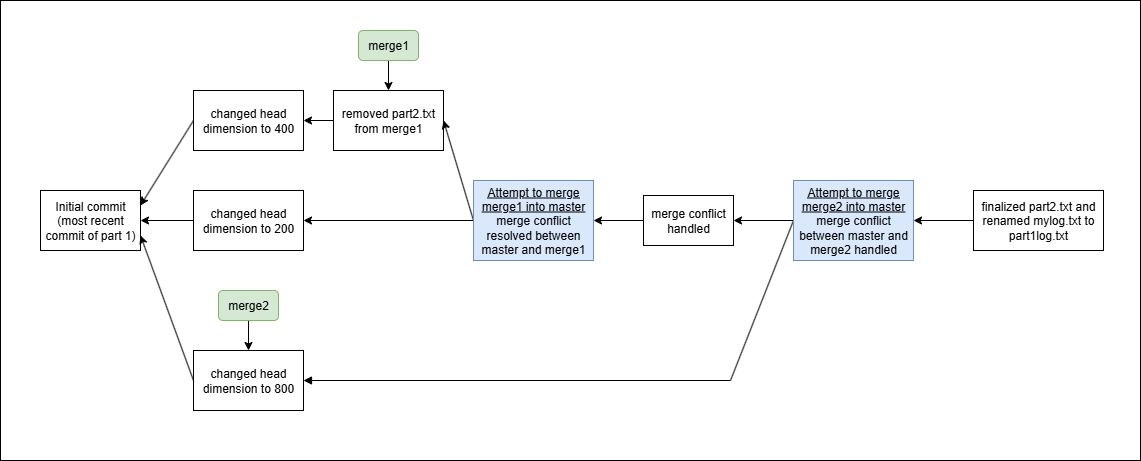

The diagram above was exported from draw.io. Its source (the exported page's mxGraphModel, read from the mxfile embedded in the PNG):
<mxGraphModel dx="1895" dy="1022" grid="1" gridSize="10" guides="1" tooltips="1" connect="1" arrows="1" fold="1" page="1" pageScale="1" pageWidth="827" pageHeight="1169" math="0" shadow="0">
  <root>
    <mxCell id="0" />
    <mxCell id="1" parent="0" />
    <mxCell id="RLKuMip1piTXip2mpyKB-32" value="" style="rounded=0;whiteSpace=wrap;html=1;" vertex="1" parent="1">
      <mxGeometry width="1140" height="460" as="geometry" />
    </mxCell>
    <mxCell id="RLKuMip1piTXip2mpyKB-6" value="Initial commit (most recent commit of part 1)" style="rounded=0;whiteSpace=wrap;html=1;" vertex="1" parent="1">
      <mxGeometry x="40" y="190" width="100" height="60" as="geometry" />
    </mxCell>
    <mxCell id="RLKuMip1piTXip2mpyKB-11" style="rounded=0;orthogonalLoop=1;jettySize=auto;html=1;exitX=0;exitY=0.5;exitDx=0;exitDy=0;entryX=1;entryY=0.25;entryDx=0;entryDy=0;" edge="1" parent="1" source="RLKuMip1piTXip2mpyKB-7" target="RLKuMip1piTXip2mpyKB-6">
      <mxGeometry relative="1" as="geometry" />
    </mxCell>
    <mxCell id="RLKuMip1piTXip2mpyKB-7" value="changed head dimension to 400" style="rounded=0;whiteSpace=wrap;html=1;" vertex="1" parent="1">
      <mxGeometry x="193" y="90" width="110" height="60" as="geometry" />
    </mxCell>
    <mxCell id="RLKuMip1piTXip2mpyKB-10" style="edgeStyle=orthogonalEdgeStyle;rounded=0;orthogonalLoop=1;jettySize=auto;html=1;exitX=0;exitY=0.5;exitDx=0;exitDy=0;" edge="1" parent="1" source="RLKuMip1piTXip2mpyKB-8" target="RLKuMip1piTXip2mpyKB-7">
      <mxGeometry relative="1" as="geometry" />
    </mxCell>
    <mxCell id="RLKuMip1piTXip2mpyKB-8" value="removed part2.txt from merge1" style="rounded=0;whiteSpace=wrap;html=1;" vertex="1" parent="1">
      <mxGeometry x="333" y="90" width="110" height="60" as="geometry" />
    </mxCell>
    <mxCell id="RLKuMip1piTXip2mpyKB-12" style="rounded=0;orthogonalLoop=1;jettySize=auto;html=1;exitX=0;exitY=0.5;exitDx=0;exitDy=0;entryX=1;entryY=0.75;entryDx=0;entryDy=0;" edge="1" parent="1" source="RLKuMip1piTXip2mpyKB-9" target="RLKuMip1piTXip2mpyKB-6">
      <mxGeometry relative="1" as="geometry" />
    </mxCell>
    <mxCell id="RLKuMip1piTXip2mpyKB-28" style="edgeStyle=orthogonalEdgeStyle;rounded=0;orthogonalLoop=1;jettySize=auto;html=1;endArrow=none;endFill=0;startArrow=block;startFill=1;exitX=1;exitY=0.5;exitDx=0;exitDy=0;" edge="1" parent="1" source="RLKuMip1piTXip2mpyKB-9">
      <mxGeometry relative="1" as="geometry">
        <mxPoint x="730" y="380" as="targetPoint" />
        <mxPoint x="383" y="490" as="sourcePoint" />
      </mxGeometry>
    </mxCell>
    <mxCell id="RLKuMip1piTXip2mpyKB-9" value="changed head dimension to 800" style="rounded=0;whiteSpace=wrap;html=1;" vertex="1" parent="1">
      <mxGeometry x="193" y="350" width="110" height="60" as="geometry" />
    </mxCell>
    <mxCell id="RLKuMip1piTXip2mpyKB-16" style="edgeStyle=orthogonalEdgeStyle;rounded=0;orthogonalLoop=1;jettySize=auto;html=1;exitX=0.5;exitY=1;exitDx=0;exitDy=0;" edge="1" parent="1" source="RLKuMip1piTXip2mpyKB-13" target="RLKuMip1piTXip2mpyKB-8">
      <mxGeometry relative="1" as="geometry" />
    </mxCell>
    <mxCell id="RLKuMip1piTXip2mpyKB-13" value="merge1" style="rounded=1;whiteSpace=wrap;html=1;fillColor=#d5e8d4;strokeColor=#82b366;" vertex="1" parent="1">
      <mxGeometry x="358" y="30" width="60" height="30" as="geometry" />
    </mxCell>
    <mxCell id="RLKuMip1piTXip2mpyKB-17" style="edgeStyle=orthogonalEdgeStyle;rounded=0;orthogonalLoop=1;jettySize=auto;html=1;exitX=0.5;exitY=1;exitDx=0;exitDy=0;" edge="1" parent="1" source="RLKuMip1piTXip2mpyKB-15" target="RLKuMip1piTXip2mpyKB-9">
      <mxGeometry relative="1" as="geometry" />
    </mxCell>
    <mxCell id="RLKuMip1piTXip2mpyKB-15" value="merge2" style="rounded=1;whiteSpace=wrap;html=1;fillColor=#d5e8d4;strokeColor=#82b366;" vertex="1" parent="1">
      <mxGeometry x="218" y="290" width="60" height="30" as="geometry" />
    </mxCell>
    <mxCell id="RLKuMip1piTXip2mpyKB-19" style="edgeStyle=orthogonalEdgeStyle;rounded=0;orthogonalLoop=1;jettySize=auto;html=1;exitX=0;exitY=0.5;exitDx=0;exitDy=0;entryX=1;entryY=0.5;entryDx=0;entryDy=0;" edge="1" parent="1" source="RLKuMip1piTXip2mpyKB-18" target="RLKuMip1piTXip2mpyKB-6">
      <mxGeometry relative="1" as="geometry" />
    </mxCell>
    <mxCell id="RLKuMip1piTXip2mpyKB-18" value="changed head dimension to 200" style="rounded=0;whiteSpace=wrap;html=1;" vertex="1" parent="1">
      <mxGeometry x="193" y="190" width="110" height="60" as="geometry" />
    </mxCell>
    <mxCell id="RLKuMip1piTXip2mpyKB-21" style="edgeStyle=orthogonalEdgeStyle;rounded=0;orthogonalLoop=1;jettySize=auto;html=1;exitX=0;exitY=0.5;exitDx=0;exitDy=0;entryX=1;entryY=0.5;entryDx=0;entryDy=0;" edge="1" parent="1" source="RLKuMip1piTXip2mpyKB-20" target="RLKuMip1piTXip2mpyKB-18">
      <mxGeometry relative="1" as="geometry" />
    </mxCell>
    <mxCell id="RLKuMip1piTXip2mpyKB-22" style="rounded=0;orthogonalLoop=1;jettySize=auto;html=1;exitX=0;exitY=0.5;exitDx=0;exitDy=0;entryX=1;entryY=0.5;entryDx=0;entryDy=0;" edge="1" parent="1" source="RLKuMip1piTXip2mpyKB-20" target="RLKuMip1piTXip2mpyKB-8">
      <mxGeometry relative="1" as="geometry" />
    </mxCell>
    <mxCell id="RLKuMip1piTXip2mpyKB-20" value="&lt;u&gt;Attempt to merge merge1 into master&lt;/u&gt;&lt;br&gt;merge conflict resolved between master and merge1" style="rounded=0;whiteSpace=wrap;html=1;fillColor=#dae8fc;strokeColor=#6c8ebf;" vertex="1" parent="1">
      <mxGeometry x="473" y="180" width="120" height="80" as="geometry" />
    </mxCell>
    <mxCell id="RLKuMip1piTXip2mpyKB-29" style="rounded=0;orthogonalLoop=1;jettySize=auto;html=1;entryX=0;entryY=0.5;entryDx=0;entryDy=0;endArrow=none;endFill=0;" edge="1" parent="1" target="RLKuMip1piTXip2mpyKB-23">
      <mxGeometry relative="1" as="geometry">
        <mxPoint x="713" y="460" as="targetPoint" />
        <mxPoint x="730" y="380" as="sourcePoint" />
      </mxGeometry>
    </mxCell>
    <mxCell id="RLKuMip1piTXip2mpyKB-30" style="edgeStyle=orthogonalEdgeStyle;rounded=0;orthogonalLoop=1;jettySize=auto;html=1;exitX=0;exitY=0.5;exitDx=0;exitDy=0;entryX=1;entryY=0.5;entryDx=0;entryDy=0;" edge="1" parent="1" source="RLKuMip1piTXip2mpyKB-23" target="RLKuMip1piTXip2mpyKB-24">
      <mxGeometry relative="1" as="geometry" />
    </mxCell>
    <mxCell id="RLKuMip1piTXip2mpyKB-23" value="&lt;u&gt;Attempt to merge merge2 into master&lt;/u&gt;&lt;br&gt;merge conflict between master and merge2 handled" style="rounded=0;whiteSpace=wrap;html=1;fillColor=#dae8fc;strokeColor=#6c8ebf;" vertex="1" parent="1">
      <mxGeometry x="793" y="180" width="120" height="80" as="geometry" />
    </mxCell>
    <mxCell id="RLKuMip1piTXip2mpyKB-26" style="edgeStyle=orthogonalEdgeStyle;rounded=0;orthogonalLoop=1;jettySize=auto;html=1;exitX=0;exitY=0.5;exitDx=0;exitDy=0;entryX=1;entryY=0.5;entryDx=0;entryDy=0;" edge="1" parent="1" source="RLKuMip1piTXip2mpyKB-24" target="RLKuMip1piTXip2mpyKB-20">
      <mxGeometry relative="1" as="geometry" />
    </mxCell>
    <mxCell id="RLKuMip1piTXip2mpyKB-24" value="merge conflict handled" style="rounded=0;whiteSpace=wrap;html=1;" vertex="1" parent="1">
      <mxGeometry x="643" y="195" width="90" height="50" as="geometry" />
    </mxCell>
    <mxCell id="RLKuMip1piTXip2mpyKB-31" style="edgeStyle=orthogonalEdgeStyle;rounded=0;orthogonalLoop=1;jettySize=auto;html=1;exitX=0;exitY=0.5;exitDx=0;exitDy=0;entryX=1;entryY=0.5;entryDx=0;entryDy=0;" edge="1" parent="1" source="RLKuMip1piTXip2mpyKB-25" target="RLKuMip1piTXip2mpyKB-23">
      <mxGeometry relative="1" as="geometry" />
    </mxCell>
    <mxCell id="RLKuMip1piTXip2mpyKB-25" value="finalized part2.txt and renamed mylog.txt to part1log.txt" style="rounded=0;whiteSpace=wrap;html=1;" vertex="1" parent="1">
      <mxGeometry x="973" y="190" width="130" height="60" as="geometry" />
    </mxCell>
  </root>
</mxGraphModel>